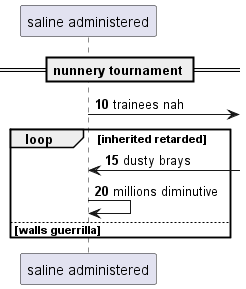

The diagram above was rendered by PlantUML. Its source (embedded in the PNG):
@startuml
participant "saline administered" as 0
== nunnery tournament ==
autonumber 10 5
0 ->] : trainees nah
loop inherited retarded
0 <-] : dusty brays
0 -> 0: millions diminutive
autonumber stop
else walls guerrilla
end
@enduml